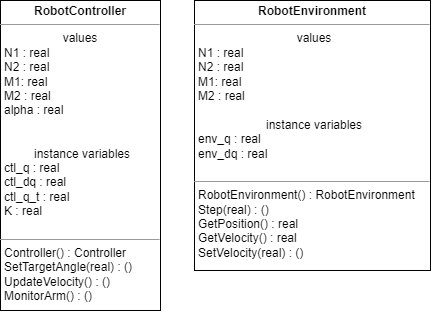

The diagram above was exported from draw.io. Its source (the exported page's mxGraphModel, read from the mxfile embedded in the PNG):
<mxGraphModel dx="1036" dy="614" grid="1" gridSize="10" guides="1" tooltips="1" connect="1" arrows="1" fold="1" page="1" pageScale="1" pageWidth="827" pageHeight="1169" math="0" shadow="0">
  <root>
    <mxCell id="0" />
    <mxCell id="1" parent="0" />
    <mxCell id="FTAwyEgGrrbxpoIlRvAb-7" value="&lt;p style=&quot;margin:0px;margin-top:4px;text-align:center;&quot;&gt;&lt;b&gt;RobotEnvironment&lt;/b&gt;&lt;/p&gt;&lt;hr size=&quot;1&quot;&gt;&lt;p style=&quot;border-color: var(--border-color); text-align: center; margin: 0px 0px 0px 4px;&quot;&gt;values&lt;/p&gt;&lt;p style=&quot;border-color: var(--border-color); margin: 0px 0px 0px 4px;&quot;&gt;N1 : real&lt;/p&gt;&lt;p style=&quot;border-color: var(--border-color); margin: 0px 0px 0px 4px;&quot;&gt;N2 : real&lt;/p&gt;&lt;p style=&quot;border-color: var(--border-color); margin: 0px 0px 0px 4px;&quot;&gt;M1: real&lt;/p&gt;&lt;p style=&quot;border-color: var(--border-color); margin: 0px 0px 0px 4px;&quot;&gt;M2 : real&lt;/p&gt;&lt;p style=&quot;border-color: var(--border-color); margin: 0px 0px 0px 4px;&quot;&gt;&lt;br&gt;&lt;/p&gt;&lt;p style=&quot;border-color: var(--border-color); text-align: center; margin: 0px 0px 0px 4px;&quot;&gt;instance variables&lt;/p&gt;&lt;p style=&quot;border-color: var(--border-color); margin: 0px 0px 0px 4px;&quot;&gt;env_q : real&lt;br style=&quot;border-color: var(--border-color);&quot;&gt;&lt;/p&gt;&lt;p style=&quot;border-color: var(--border-color); margin: 0px 0px 0px 4px;&quot;&gt;env_dq : real&lt;/p&gt;&lt;p style=&quot;margin:0px;margin-left:4px;&quot;&gt;&lt;br&gt;&lt;/p&gt;&lt;hr size=&quot;1&quot;&gt;&lt;p style=&quot;margin:0px;margin-left:4px;&quot;&gt;RobotEnvironment() : RobotEnvironment&lt;/p&gt;&lt;p style=&quot;margin:0px;margin-left:4px;&quot;&gt;Step(real) : ()&lt;/p&gt;&lt;p style=&quot;margin:0px;margin-left:4px;&quot;&gt;GetPosition() : real&lt;/p&gt;&lt;p style=&quot;margin:0px;margin-left:4px;&quot;&gt;GetVelocity() : real&lt;/p&gt;&lt;p style=&quot;margin:0px;margin-left:4px;&quot;&gt;SetVelocity(real) : ()&lt;/p&gt;&lt;p style=&quot;margin:0px;margin-left:4px;&quot;&gt;&lt;br&gt;&lt;/p&gt;&lt;p style=&quot;margin:0px;margin-left:4px;&quot;&gt;&lt;br&gt;&lt;/p&gt;&lt;p style=&quot;margin:0px;margin-left:4px;&quot;&gt;&lt;br&gt;&lt;/p&gt;" style="verticalAlign=top;align=left;overflow=fill;fontSize=12;fontFamily=Helvetica;html=1;whiteSpace=wrap;" parent="1" vertex="1">
      <mxGeometry x="414" y="240" width="236" height="270" as="geometry" />
    </mxCell>
    <mxCell id="FTAwyEgGrrbxpoIlRvAb-12" value="&lt;p style=&quot;margin:0px;margin-top:4px;text-align:center;&quot;&gt;&lt;b&gt;RobotController&lt;/b&gt;&lt;/p&gt;&lt;hr size=&quot;1&quot;&gt;&lt;div style=&quot;text-align: center;&quot;&gt;values&lt;/div&gt;&lt;p style=&quot;border-color: var(--border-color); margin: 0px 0px 0px 4px;&quot;&gt;N1 : real&lt;/p&gt;&lt;p style=&quot;border-color: var(--border-color); margin: 0px 0px 0px 4px;&quot;&gt;N2 : real&lt;/p&gt;&lt;p style=&quot;border-color: var(--border-color); margin: 0px 0px 0px 4px;&quot;&gt;M1: real&lt;/p&gt;&lt;p style=&quot;border-color: var(--border-color); margin: 0px 0px 0px 4px;&quot;&gt;M2 : real&lt;/p&gt;&lt;p style=&quot;border-color: var(--border-color); margin: 0px 0px 0px 4px;&quot;&gt;alpha : real&lt;/p&gt;&lt;br&gt;&lt;br&gt;&lt;p style=&quot;text-align: center; margin:0px;margin-left:4px;&quot;&gt;instance variables&lt;/p&gt;&lt;p style=&quot;margin:0px;margin-left:4px;&quot;&gt;ctl_q : real&lt;br&gt;&lt;/p&gt;&lt;p style=&quot;margin:0px;margin-left:4px;&quot;&gt;ctl_dq : real&lt;/p&gt;&lt;p style=&quot;margin:0px;margin-left:4px;&quot;&gt;ctl_q_t : real&lt;/p&gt;&lt;p style=&quot;margin:0px;margin-left:4px;&quot;&gt;K : real&lt;br&gt;&lt;/p&gt;&lt;p style=&quot;margin:0px;margin-left:4px;&quot;&gt;&lt;br&gt;&lt;/p&gt;&lt;hr size=&quot;1&quot;&gt;&lt;p style=&quot;margin:0px;margin-left:4px;&quot;&gt;Controller() : Controller&lt;/p&gt;&lt;p style=&quot;margin:0px;margin-left:4px;&quot;&gt;SetTargetAngle(real) : ()&lt;br&gt;&lt;/p&gt;&lt;p style=&quot;margin:0px;margin-left:4px;&quot;&gt;UpdateVelocity() : ()&lt;/p&gt;&lt;p style=&quot;margin:0px;margin-left:4px;&quot;&gt;MonitorArm() : ()&lt;/p&gt;" style="verticalAlign=top;align=left;overflow=fill;fontSize=12;fontFamily=Helvetica;html=1;whiteSpace=wrap;" parent="1" vertex="1">
      <mxGeometry x="220" y="240" width="160" height="310" as="geometry" />
    </mxCell>
    <mxCell id="FTAwyEgGrrbxpoIlRvAb-13" style="edgeStyle=orthogonalEdgeStyle;rounded=0;orthogonalLoop=1;jettySize=auto;html=1;exitX=0.5;exitY=1;exitDx=0;exitDy=0;" parent="1" source="FTAwyEgGrrbxpoIlRvAb-12" target="FTAwyEgGrrbxpoIlRvAb-12" edge="1">
      <mxGeometry relative="1" as="geometry" />
    </mxCell>
  </root>
</mxGraphModel>